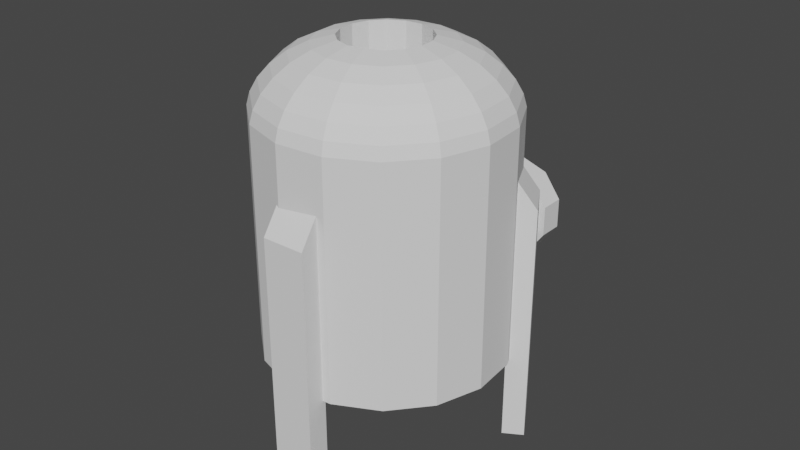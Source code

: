 # Source: Furnase_ForgeBase.blend  (saved by Blender 3.1.7; exported with 4.5.12 LTS)
import bpy
from mathutils import Matrix  # noqa: F401  (used for matrix-valued properties, if any)

bpy.ops.wm.read_factory_settings(use_empty=True)
scene = bpy.context.scene
scene.name = 'Scene'

# ---- collections
col_collection = bpy.data.collections.new('Collection'); scene.collection.children.link(col_collection)

# ---- world
world_world = bpy.data.worlds.new('World'); scene.world = world_world
world_world.use_nodes = True; world_world.node_tree.nodes.clear()
_N = world_world.node_tree.nodes; _L = world_world.node_tree.links
n0 = _N.new('ShaderNodeOutputWorld'); n0.name = 'World Output'; n0.location = (300, 300)
n1 = _N.new('ShaderNodeBackground'); n1.name = 'Background'; n1.location = (10, 300)
n1.inputs[0].default_value = (0.05088, 0.05088, 0.05088, 1.0)
_L.new(n1.outputs[0], n0.inputs[0])
n0.is_active_output = True
world_world.color = (0.05088, 0.05088, 0.05088)
world_world.use_sun_shadow = False
world_world.sun_shadow_jitter_overblur = 0.0

# ---- meshes
me_cylinder_008 = bpy.data.meshes.new('Cylinder.008')
me_cylinder_008.from_pydata([(0.0, 1.0, -1.0), (0.0, 1.0, 1.0), (0.5878, 0.809, -1.0), (0.5878, 0.809, 1.0), (0.9511, 0.309, -1.0), (0.9511, 0.309, 1.0), (0.9511, -0.309, -1.0), (0.9511, -0.309, 1.0), (0.5878, -0.809, -1.0), (0.5878, -0.809, 1.0), (-8.742e-08, -1.0, -1.0), (-8.742e-08, -1.0, 1.0), (-0.5878, -0.809, -1.0), (-0.5878, -0.809, 1.0), (-0.9511, -0.309, -1.0), (-0.9511, -0.309, 1.0), (-0.9511, 0.309, -1.0), (-0.9511, 0.309, 1.0), (-0.5878, 0.809, -1.0), (-0.5878, 0.809, 1.0), (0.0, 1.232, -1.0), (0.7243, 0.9969, -1.0), (1.172, 0.3808, -1.0), (1.172, -0.3808, -1.0), (0.7243, -0.9969, -1.0), (-1.077e-07, -1.232, -1.0), (-0.7243, -0.9969, -1.0), (-1.172, -0.3808, -1.0), (-1.172, 0.3808, -1.0), (-0.7243, 0.9969, -1.0), (6.023e-09, 1.232, -1.634), (0.7243, 0.9969, -1.634), (1.172, 0.3808, -1.634), (1.172, -0.3808, -1.634), (0.7243, -0.9969, -1.634), (-1.017e-07, -1.232, -1.634), (-0.7243, -0.9969, -1.634), (-1.172, -0.3808, -1.634), (-1.172, 0.3808, -1.634), (-0.7243, 0.9969, -1.634)], [], [(0, 1, 3, 2), (2, 3, 5, 4), (4, 5, 7, 6), (6, 7, 9, 8), (8, 9, 11, 10), (10, 11, 13, 12), (12, 13, 15, 14), (14, 15, 17, 16), (3, 1, 19, 17, 15, 13, 11, 9, 7, 5), (16, 17, 19, 18), (18, 19, 1, 0), (6, 8, 24, 23), (24, 25, 35, 34), (0, 2, 21, 20), (4, 6, 23, 22), (2, 4, 22, 21), (18, 0, 20, 29), (16, 18, 29, 28), (14, 16, 28, 27), (12, 14, 27, 26), (10, 12, 26, 25), (8, 10, 25, 24), (30, 31, 32, 33, 34, 35, 36, 37, 38, 39), (21, 22, 32, 31), (28, 29, 39, 38), (25, 26, 36, 35), (22, 23, 33, 32), (29, 20, 30, 39), (26, 27, 37, 36), (23, 24, 34, 33), (20, 21, 31, 30), (27, 28, 38, 37)])
_uv = me_cylinder_008.uv_layers.new(name='UVMap')
_uv.uv.foreach_set('vector', [1.0, 0.5, 1.0, 1.0, 0.9, 1.0, 0.9, 0.5, 0.9, 0.5, 0.9, 1.0, 0.8, 1.0, 0.8, 0.5, 0.8, 0.5, 0.8, 1.0, 0.7, 1.0, 0.7, 0.5, 0.7, 0.5, 0.7, 1.0, 0.6, 1.0, 0.6, 0.5, 0.6, 0.5, 0.6, 1.0, 0.5, 1.0, 0.5, 0.5, 0.5, 0.5, 0.5, 1.0, 0.4, 1.0, 0.4, 0.5, 0.4, 0.5, 0.4, 1.0, 0.3, 1.0, 0.3, 0.5, 0.3, 0.5, 0.3, 1.0, 0.2, 1.0, 0.2, 0.5, 0.3911, 0.4442, 0.25, 0.49, 0.1089, 0.4442, 0.02175, 0.3242, 0.02175, 0.1758, 0.1089, 0.05584, 0.25, 0.01, 0.3911, 0.05584, 0.4783, 0.1758, 0.4783, 0.3242, 0.2, 0.5, 0.2, 1.0, 0.1, 1.0, 0.1, 0.5, 0.1, 0.5, 0.1, 1.0, -7.451e-08, 1.0, -7.451e-08, 0.5, 0.7, 0.5, 0.6, 0.5, 0.6, 0.5, 0.7, 0.5, 0.6, 0.5, 0.5, 0.5, 0.5, 0.5, 0.6, 0.5, 1.0, 0.5, 0.9, 0.5, 0.9, 0.5, 1.0, 0.5, 0.8, 0.5, 0.7, 0.5, 0.7, 0.5, 0.8, 0.5, 0.9, 0.5, 0.8, 0.5, 0.8, 0.5, 0.9, 0.5, 0.1, 0.5, -7.451e-08, 0.5, -7.451e-08, 0.5, 0.1, 0.5, 0.2, 0.5, 0.1, 0.5, 0.1, 0.5, 0.2, 0.5, 0.3, 0.5, 0.2, 0.5, 0.2, 0.5, 0.3, 0.5, 0.4, 0.5, 0.3, 0.5, 0.3, 0.5, 0.4, 0.5, 0.5, 0.5, 0.4, 0.5, 0.4, 0.5, 0.5, 0.5, 0.6, 0.5, 0.5, 0.5, 0.5, 0.5, 0.6, 0.5, 0.75, 0.49, 0.8911, 0.4442, 0.9783, 0.3242, 0.9783, 0.1758, 0.8911, 0.05584, 0.75, 0.01, 0.6089, 0.05584, 0.5217, 0.1758, 0.5217, 0.3242, 0.6089, 0.4442, 0.9, 0.5, 0.8, 0.5, 0.8, 0.5, 0.9, 0.5, 0.2, 0.5, 0.1, 0.5, 0.1, 0.5, 0.2, 0.5, 0.5, 0.5, 0.4, 0.5, 0.4, 0.5, 0.5, 0.5, 0.8, 0.5, 0.7, 0.5, 0.7, 0.5, 0.8, 0.5, 0.1, 0.5, -7.451e-08, 0.5, -7.451e-08, 0.5, 0.1, 0.5, 0.4, 0.5, 0.3, 0.5, 0.3, 0.5, 0.4, 0.5, 0.7, 0.5, 0.6, 0.5, 0.6, 0.5, 0.7, 0.5, 1.0, 0.5, 0.9, 0.5, 0.9, 0.5, 1.0, 0.5, 0.3, 0.5, 0.2, 0.5, 0.2, 0.5, 0.3, 0.5])
me_cylinder_008.use_remesh_fix_poles = True
me_cylinder_008.use_remesh_preserve_attributes = False
me_cylinder_008.update()
me_cylinder_006 = bpy.data.meshes.new('Cylinder.006')
me_cylinder_006.from_pydata([(0.0, 1.0, 0.00254), (2.113e-09, 0.9978, 1.93), (0.3827, 0.9239, 0.00254), (0.3818, 0.9218, 1.93), (0.7071, 0.7071, 0.00254), (0.7055, 0.7055, 1.93), (0.9239, 0.3827, 0.00254), (0.9218, 0.3818, 1.93), (1.0, -4.371e-08, 0.00254), (0.9978, -4.36e-08, 1.93), (0.9239, -0.3827, 0.00254), (0.9218, -0.3818, 1.93), (0.7071, -0.7071, 0.00254), (0.7055, -0.7055, 1.93), (0.3827, -0.9239, 0.00254), (0.3818, -0.9218, 1.93), (-8.742e-08, -1.0, 0.00254), (-8.512e-08, -0.9978, 1.93), (-0.3827, -0.9239, 0.00254), (-0.3818, -0.9218, 1.93), (-0.7071, -0.7071, 0.00254), (-0.7055, -0.7055, 1.93), (-0.9239, -0.3827, 0.00254), (-0.9218, -0.3818, 1.93), (-1.0, 1.192e-08, 0.00254), (-0.9978, 1.191e-08, 1.93), (-0.9239, 0.3827, 0.00254), (-0.9218, 0.3818, 1.93), (-0.7071, 0.7071, 0.00254), (-0.7055, 0.7055, 1.93), (-0.3827, 0.9239, 0.00254), (-0.3818, 0.9218, 1.93), (0.1347, 0.3252, 2.454), (6.036e-07, 0.352, 2.454), (0.2489, 0.2489, 2.454), (0.3252, 0.1347, 2.454), (0.352, -1.116e-08, 2.454), (0.3252, -0.1347, 2.454), (0.2489, -0.2489, 2.454), (0.1347, -0.3252, 2.454), (5.728e-07, -0.352, 2.454), (-0.1347, -0.3252, 2.454), (-0.2489, -0.2489, 2.454), (-0.3252, -0.1347, 2.454), (-0.352, 8.421e-09, 2.454), (-0.3252, 0.1347, 2.454), (-0.2489, 0.2489, 2.454), (-0.1347, 0.3252, 2.454), (-6.273e-08, -0.9699, 2.03), (-6.306e-09, -0.9102, 2.136), (8.481e-08, -0.8185, 2.239), (2.113e-07, -0.6949, 2.333), (3.737e-07, -0.5394, 2.407), (-0.2064, -0.4983, 2.407), (-0.2659, -0.642, 2.333), (-0.3132, -0.7562, 2.239), (-0.3483, -0.8409, 2.136), (-0.3712, -0.8961, 2.03), (-0.8961, 0.3712, 2.03), (-0.8409, 0.3483, 2.136), (-0.7562, 0.3132, 2.239), (-0.642, 0.2659, 2.333), (-0.4983, 0.2064, 2.407), (-0.3814, 0.3814, 2.407), (-0.4914, 0.4914, 2.333), (-0.5788, 0.5788, 2.239), (-0.6436, 0.6436, 2.136), (-0.6858, 0.6858, 2.03), (0.3712, 0.8961, 2.03), (0.3483, 0.8409, 2.136), (0.3132, 0.7562, 2.239), (0.2659, 0.642, 2.333), (0.2064, 0.4983, 2.407), (0.3814, 0.3814, 2.407), (0.4914, 0.4914, 2.333), (0.5788, 0.5788, 2.239), (0.6436, 0.6436, 2.136), (0.6858, 0.6858, 2.03), (0.6858, -0.6858, 2.03), (0.6436, -0.6436, 2.136), (0.5788, -0.5788, 2.239), (0.4914, -0.4914, 2.333), (0.3814, -0.3814, 2.407), (0.2064, -0.4983, 2.407), (0.2659, -0.642, 2.333), (0.3132, -0.7562, 2.239), (0.3483, -0.8409, 2.136), (0.3712, -0.8961, 2.03), (-0.8961, -0.3712, 2.03), (-0.8409, -0.3483, 2.136), (-0.7562, -0.3132, 2.239), (-0.642, -0.2659, 2.333), (-0.4983, -0.2064, 2.407), (-0.5394, 9.435e-09, 2.407), (-0.6949, 1.028e-08, 2.333), (-0.8185, 1.094e-08, 2.239), (-0.9102, 1.144e-08, 2.136), (-0.9699, 1.176e-08, 2.03), (0.9699, -4.22e-08, 2.03), (0.9102, -3.92e-08, 2.136), (0.8185, -3.459e-08, 2.239), (0.6949, -2.839e-08, 2.333), (0.5394, -2.058e-08, 2.407), (0.4983, -0.2064, 2.407), (0.642, -0.2659, 2.333), (0.7562, -0.3132, 2.239), (0.8409, -0.3483, 2.136), (0.8961, -0.3712, 2.03), (-0.3814, -0.3814, 2.407), (-0.4914, -0.4914, 2.333), (-0.5788, -0.5788, 2.239), (-0.6436, -0.6436, 2.136), (-0.6858, -0.6858, 2.03), (-0.2064, 0.4983, 2.407), (-0.2659, 0.642, 2.333), (-0.3132, 0.7562, 2.239), (-0.3483, 0.8409, 2.136), (-0.3712, 0.8961, 2.03), (0.4983, 0.2064, 2.407), (0.642, 0.2659, 2.333), (0.7562, 0.3132, 2.239), (0.8409, 0.3483, 2.136), (0.8961, 0.3712, 2.03), (2.206e-08, 0.9699, 2.03), (7.326e-08, 0.9102, 2.136), (1.564e-07, 0.8185, 2.239), (2.72e-07, 0.6949, 2.333), (4.209e-07, 0.5394, 2.407), (0.1347, 0.3252, 1.754), (5.486e-07, 0.352, 1.754), (0.2489, 0.2489, 1.754), (0.3252, 0.1347, 1.754), (0.352, -1.116e-08, 1.754), (0.3252, -0.1347, 1.754), (0.2489, -0.2489, 1.754), (0.1347, -0.3252, 1.754), (5.178e-07, -0.352, 1.754), (-0.1347, -0.3252, 1.754), (-0.2489, -0.2489, 1.754), (-0.3252, -0.1347, 1.754), (-0.352, 8.421e-09, 1.754), (-0.3252, 0.1347, 1.754), (-0.2489, 0.2489, 1.754), (-0.1347, 0.3252, 1.754)], [], [(0, 1, 3, 2), (2, 3, 5, 4), (4, 5, 7, 6), (6, 7, 9, 8), (8, 9, 11, 10), (10, 11, 13, 12), (12, 13, 15, 14), (14, 15, 17, 16), (16, 17, 19, 18), (18, 19, 21, 20), (20, 21, 23, 22), (22, 23, 25, 24), (24, 25, 27, 26), (26, 27, 29, 28), (53, 52, 40, 41), (28, 29, 31, 30), (30, 31, 1, 0), (0, 2, 4, 6, 8, 10, 12, 14, 16, 18, 20, 22, 24, 26, 28, 30), (44, 43, 139, 140), (63, 62, 45, 46), (73, 72, 32, 34), (83, 82, 38, 39), (93, 92, 43, 44), (103, 102, 36, 37), (108, 53, 41, 42), (113, 63, 46, 47), (118, 73, 34, 35), (52, 83, 39, 40), (72, 127, 33, 32), (62, 93, 44, 45), (82, 103, 37, 38), (92, 108, 42, 43), (127, 113, 47, 33), (102, 118, 35, 36), (9, 7, 122, 98), (98, 122, 121, 99), (99, 121, 120, 100), (100, 120, 119, 101), (101, 119, 118, 102), (1, 31, 117, 123), (123, 117, 116, 124), (124, 116, 115, 125), (125, 115, 114, 126), (126, 114, 113, 127), (23, 21, 112, 88), (88, 112, 111, 89), (89, 111, 110, 90), (90, 110, 109, 91), (91, 109, 108, 92), (13, 11, 107, 78), (78, 107, 106, 79), (79, 106, 105, 80), (80, 105, 104, 81), (81, 104, 103, 82), (27, 25, 97, 58), (58, 97, 96, 59), (59, 96, 95, 60), (60, 95, 94, 61), (61, 94, 93, 62), (3, 1, 123, 68), (68, 123, 124, 69), (69, 124, 125, 70), (70, 125, 126, 71), (71, 126, 127, 72), (17, 15, 87, 48), (48, 87, 86, 49), (49, 86, 85, 50), (50, 85, 84, 51), (51, 84, 83, 52), (7, 5, 77, 122), (122, 77, 76, 121), (121, 76, 75, 120), (120, 75, 74, 119), (119, 74, 73, 118), (31, 29, 67, 117), (117, 67, 66, 116), (116, 66, 65, 115), (115, 65, 64, 114), (114, 64, 63, 113), (21, 19, 57, 112), (112, 57, 56, 111), (111, 56, 55, 110), (110, 55, 54, 109), (109, 54, 53, 108), (11, 9, 98, 107), (107, 98, 99, 106), (106, 99, 100, 105), (105, 100, 101, 104), (104, 101, 102, 103), (25, 23, 88, 97), (97, 88, 89, 96), (96, 89, 90, 95), (95, 90, 91, 94), (94, 91, 92, 93), (15, 13, 78, 87), (87, 78, 79, 86), (86, 79, 80, 85), (85, 80, 81, 84), (84, 81, 82, 83), (5, 3, 68, 77), (77, 68, 69, 76), (76, 69, 70, 75), (75, 70, 71, 74), (74, 71, 72, 73), (29, 27, 58, 67), (67, 58, 59, 66), (66, 59, 60, 65), (65, 60, 61, 64), (64, 61, 62, 63), (19, 17, 48, 57), (57, 48, 49, 56), (56, 49, 50, 55), (55, 50, 51, 54), (54, 51, 52, 53), (128, 129, 143, 142, 141, 140, 139, 138, 137, 136, 135, 134, 133, 132, 131, 130), (37, 36, 132, 133), (45, 44, 140, 141), (38, 37, 133, 134), (46, 45, 141, 142), (39, 38, 134, 135), (47, 46, 142, 143), (40, 39, 135, 136), (32, 33, 129, 128), (33, 47, 143, 129), (41, 40, 136, 137), (34, 32, 128, 130), (42, 41, 137, 138), (35, 34, 130, 131), (43, 42, 138, 139), (36, 35, 131, 132)])
_uv = me_cylinder_006.uv_layers.new(name='UVMap')
_uv.uv.foreach_set('vector', [1.0, 0.5, 1.0, 1.0, 0.9375, 1.0, 0.9375, 0.5, 0.9375, 0.5, 0.9375, 1.0, 0.875, 1.0, 0.875, 0.5, 0.875, 0.5, 0.875, 1.0, 0.8125, 1.0, 0.8125, 0.5, 0.8125, 0.5, 0.8125, 1.0, 0.75, 1.0, 0.75, 0.5, 0.75, 0.5, 0.75, 1.0, 0.6875, 1.0, 0.6875, 0.5, 0.6875, 0.5, 0.6875, 1.0, 0.625, 1.0, 0.625, 0.5, 0.625, 0.5, 0.625, 1.0, 0.5625, 1.0, 0.5625, 0.5, 0.5625, 0.5, 0.5625, 1.0, 0.5, 1.0, 0.5, 0.5, 0.5, 0.5, 0.5, 1.0, 0.4375, 1.0, 0.4375, 0.5, 0.4375, 0.5, 0.4375, 1.0, 0.375, 1.0, 0.375, 0.5, 0.375, 0.5, 0.375, 1.0, 0.3125, 1.0, 0.3125, 0.5, 0.3125, 0.5, 0.3125, 1.0, 0.25, 1.0, 0.25, 0.5, 0.25, 0.5, 0.25, 1.0, 0.1875, 1.0, 0.1875, 0.5, 0.1875, 0.5, 0.1875, 1.0, 0.125, 1.0, 0.125, 0.5, 0.4375, 1.0, 0.5, 1.0, 0.5, 1.0, 0.4375, 1.0, 0.125, 0.5, 0.125, 1.0, 0.0625, 1.0, 0.0625, 0.5, 0.0625, 0.5, 0.0625, 1.0, 0.0, 1.0, 0.0, 0.5, 0.75, 0.49, 0.8418, 0.4717, 0.9197, 0.4197, 0.9717, 0.3418, 0.99, 0.25, 0.9717, 0.1582, 0.9197, 0.08029, 0.8418, 0.02827, 0.75, 0.01, 0.6582, 0.02827, 0.5803, 0.08029, 0.5283, 0.1582, 0.51, 0.25, 0.5283, 0.3418, 0.5803, 0.4197, 0.6582, 0.4717, 0.25, 1.0, 0.3125, 1.0, 0.3125, 1.0, 0.25, 1.0, 0.125, 1.0, 0.1875, 1.0, 0.1875, 1.0, 0.125, 1.0, 0.875, 1.0, 0.9375, 1.0, 0.9375, 1.0, 0.875, 1.0, 0.5625, 1.0, 0.625, 1.0, 0.625, 1.0, 0.5625, 1.0, 0.25, 1.0, 0.3125, 1.0, 0.3125, 1.0, 0.25, 1.0, 0.6875, 1.0, 0.75, 1.0, 0.75, 1.0, 0.6875, 1.0, 0.375, 1.0, 0.4375, 1.0, 0.4375, 1.0, 0.375, 1.0, 0.0625, 1.0, 0.125, 1.0, 0.125, 1.0, 0.0625, 1.0, 0.8125, 1.0, 0.875, 1.0, 0.875, 1.0, 0.8125, 1.0, 0.5, 1.0, 0.5625, 1.0, 0.5625, 1.0, 0.5, 1.0, 0.9375, 1.0, 1.0, 1.0, 1.0, 1.0, 0.9375, 1.0, 0.1875, 1.0, 0.25, 1.0, 0.25, 1.0, 0.1875, 1.0, 0.625, 1.0, 0.6875, 1.0, 0.6875, 1.0, 0.625, 1.0, 0.3125, 1.0, 0.375, 1.0, 0.375, 1.0, 0.3125, 1.0, 0.0, 1.0, 0.0625, 1.0, 0.0625, 1.0, 0.0, 1.0, 0.75, 1.0, 0.8125, 1.0, 0.8125, 1.0, 0.75, 1.0, 0.75, 1.0, 0.8125, 1.0, 0.8125, 1.0, 0.75, 1.0, 0.75, 1.0, 0.8125, 1.0, 0.8125, 1.0, 0.75, 1.0, 0.75, 1.0, 0.8125, 1.0, 0.8125, 1.0, 0.75, 1.0, 0.75, 1.0, 0.8125, 1.0, 0.8125, 1.0, 0.75, 1.0, 0.75, 1.0, 0.8125, 1.0, 0.8125, 1.0, 0.75, 1.0, 0.0, 1.0, 0.0625, 1.0, 0.0625, 1.0, 0.0, 1.0, 0.0, 1.0, 0.0625, 1.0, 0.0625, 1.0, 0.0, 1.0, 0.0, 1.0, 0.0625, 1.0, 0.0625, 1.0, 0.0, 1.0, 0.0, 1.0, 0.0625, 1.0, 0.0625, 1.0, 0.0, 1.0, 0.0, 1.0, 0.0625, 1.0, 0.0625, 1.0, 0.0, 1.0, 0.3125, 1.0, 0.375, 1.0, 0.375, 1.0, 0.3125, 1.0, 0.3125, 1.0, 0.375, 1.0, 0.375, 1.0, 0.3125, 1.0, 0.3125, 1.0, 0.375, 1.0, 0.375, 1.0, 0.3125, 1.0, 0.3125, 1.0, 0.375, 1.0, 0.375, 1.0, 0.3125, 1.0, 0.3125, 1.0, 0.375, 1.0, 0.375, 1.0, 0.3125, 1.0, 0.625, 1.0, 0.6875, 1.0, 0.6875, 1.0, 0.625, 1.0, 0.625, 1.0, 0.6875, 1.0, 0.6875, 1.0, 0.625, 1.0, 0.625, 1.0, 0.6875, 1.0, 0.6875, 1.0, 0.625, 1.0, 0.625, 1.0, 0.6875, 1.0, 0.6875, 1.0, 0.625, 1.0, 0.625, 1.0, 0.6875, 1.0, 0.6875, 1.0, 0.625, 1.0, 0.1875, 1.0, 0.25, 1.0, 0.25, 1.0, 0.1875, 1.0, 0.1875, 1.0, 0.25, 1.0, 0.25, 1.0, 0.1875, 1.0, 0.1875, 1.0, 0.25, 1.0, 0.25, 1.0, 0.1875, 1.0, 0.1875, 1.0, 0.25, 1.0, 0.25, 1.0, 0.1875, 1.0, 0.1875, 1.0, 0.25, 1.0, 0.25, 1.0, 0.1875, 1.0, 0.9375, 1.0, 1.0, 1.0, 1.0, 1.0, 0.9375, 1.0, 0.9375, 1.0, 1.0, 1.0, 1.0, 1.0, 0.9375, 1.0, 0.9375, 1.0, 1.0, 1.0, 1.0, 1.0, 0.9375, 1.0, 0.9375, 1.0, 1.0, 1.0, 1.0, 1.0, 0.9375, 1.0, 0.9375, 1.0, 1.0, 1.0, 1.0, 1.0, 0.9375, 1.0, 0.5, 1.0, 0.5625, 1.0, 0.5625, 1.0, 0.5, 1.0, 0.5, 1.0, 0.5625, 1.0, 0.5625, 1.0, 0.5, 1.0, 0.5, 1.0, 0.5625, 1.0, 0.5625, 1.0, 0.5, 1.0, 0.5, 1.0, 0.5625, 1.0, 0.5625, 1.0, 0.5, 1.0, 0.5, 1.0, 0.5625, 1.0, 0.5625, 1.0, 0.5, 1.0, 0.8125, 1.0, 0.875, 1.0, 0.875, 1.0, 0.8125, 1.0, 0.8125, 1.0, 0.875, 1.0, 0.875, 1.0, 0.8125, 1.0, 0.8125, 1.0, 0.875, 1.0, 0.875, 1.0, 0.8125, 1.0, 0.8125, 1.0, 0.875, 1.0, 0.875, 1.0, 0.8125, 1.0, 0.8125, 1.0, 0.875, 1.0, 0.875, 1.0, 0.8125, 1.0, 0.0625, 1.0, 0.125, 1.0, 0.125, 1.0, 0.0625, 1.0, 0.0625, 1.0, 0.125, 1.0, 0.125, 1.0, 0.0625, 1.0, 0.0625, 1.0, 0.125, 1.0, 0.125, 1.0, 0.0625, 1.0, 0.0625, 1.0, 0.125, 1.0, 0.125, 1.0, 0.0625, 1.0, 0.0625, 1.0, 0.125, 1.0, 0.125, 1.0, 0.0625, 1.0, 0.375, 1.0, 0.4375, 1.0, 0.4375, 1.0, 0.375, 1.0, 0.375, 1.0, 0.4375, 1.0, 0.4375, 1.0, 0.375, 1.0, 0.375, 1.0, 0.4375, 1.0, 0.4375, 1.0, 0.375, 1.0, 0.375, 1.0, 0.4375, 1.0, 0.4375, 1.0, 0.375, 1.0, 0.375, 1.0, 0.4375, 1.0, 0.4375, 1.0, 0.375, 1.0, 0.6875, 1.0, 0.75, 1.0, 0.75, 1.0, 0.6875, 1.0, 0.6875, 1.0, 0.75, 1.0, 0.75, 1.0, 0.6875, 1.0, 0.6875, 1.0, 0.75, 1.0, 0.75, 1.0, 0.6875, 1.0, 0.6875, 1.0, 0.75, 1.0, 0.75, 1.0, 0.6875, 1.0, 0.6875, 1.0, 0.75, 1.0, 0.75, 1.0, 0.6875, 1.0, 0.25, 1.0, 0.3125, 1.0, 0.3125, 1.0, 0.25, 1.0, 0.25, 1.0, 0.3125, 1.0, 0.3125, 1.0, 0.25, 1.0, 0.25, 1.0, 0.3125, 1.0, 0.3125, 1.0, 0.25, 1.0, 0.25, 1.0, 0.3125, 1.0, 0.3125, 1.0, 0.25, 1.0, 0.25, 1.0, 0.3125, 1.0, 0.3125, 1.0, 0.25, 1.0, 0.5625, 1.0, 0.625, 1.0, 0.625, 1.0, 0.5625, 1.0, 0.5625, 1.0, 0.625, 1.0, 0.625, 1.0, 0.5625, 1.0, 0.5625, 1.0, 0.625, 1.0, 0.625, 1.0, 0.5625, 1.0, 0.5625, 1.0, 0.625, 1.0, 0.625, 1.0, 0.5625, 1.0, 0.5625, 1.0, 0.625, 1.0, 0.625, 1.0, 0.5625, 1.0, 0.875, 1.0, 0.9375, 1.0, 0.9375, 1.0, 0.875, 1.0, 0.875, 1.0, 0.9375, 1.0, 0.9375, 1.0, 0.875, 1.0, 0.875, 1.0, 0.9375, 1.0, 0.9375, 1.0, 0.875, 1.0, 0.875, 1.0, 0.9375, 1.0, 0.9375, 1.0, 0.875, 1.0, 0.875, 1.0, 0.9375, 1.0, 0.9375, 1.0, 0.875, 1.0, 0.125, 1.0, 0.1875, 1.0, 0.1875, 1.0, 0.125, 1.0, 0.125, 1.0, 0.1875, 1.0, 0.1875, 1.0, 0.125, 1.0, 0.125, 1.0, 0.1875, 1.0, 0.1875, 1.0, 0.125, 1.0, 0.125, 1.0, 0.1875, 1.0, 0.1875, 1.0, 0.125, 1.0, 0.125, 1.0, 0.1875, 1.0, 0.1875, 1.0, 0.125, 1.0, 0.4375, 1.0, 0.5, 1.0, 0.5, 1.0, 0.4375, 1.0, 0.4375, 1.0, 0.5, 1.0, 0.5, 1.0, 0.4375, 1.0, 0.4375, 1.0, 0.5, 1.0, 0.5, 1.0, 0.4375, 1.0, 0.4375, 1.0, 0.5, 1.0, 0.5, 1.0, 0.4375, 1.0, 0.4375, 1.0, 0.5, 1.0, 0.5, 1.0, 0.4375, 1.0, 0.3418, 0.4717, 0.25, 0.49, 0.1582, 0.4717, 0.08029, 0.4197, 0.02827, 0.3418, 0.01, 0.25, 0.02827, 0.1582, 0.08029, 0.08029, 0.1582, 0.02827, 0.25, 0.01, 0.3418, 0.02827, 0.4197, 0.08029, 0.4717, 0.1582, 0.49, 0.25, 0.4717, 0.3418, 0.4197, 0.4197, 0.6875, 1.0, 0.75, 1.0, 0.75, 1.0, 0.6875, 1.0, 0.1875, 1.0, 0.25, 1.0, 0.25, 1.0, 0.1875, 1.0, 0.625, 1.0, 0.6875, 1.0, 0.6875, 1.0, 0.625, 1.0, 0.125, 1.0, 0.1875, 1.0, 0.1875, 1.0, 0.125, 1.0, 0.5625, 1.0, 0.625, 1.0, 0.625, 1.0, 0.5625, 1.0, 0.0625, 1.0, 0.125, 1.0, 0.125, 1.0, 0.0625, 1.0, 0.5, 1.0, 0.5625, 1.0, 0.5625, 1.0, 0.5, 1.0, 0.9375, 1.0, 1.0, 1.0, 1.0, 1.0, 0.9375, 1.0, 0.0, 1.0, 0.0625, 1.0, 0.0625, 1.0, 0.0, 1.0, 0.4375, 1.0, 0.5, 1.0, 0.5, 1.0, 0.4375, 1.0, 0.875, 1.0, 0.9375, 1.0, 0.9375, 1.0, 0.875, 1.0, 0.375, 1.0, 0.4375, 1.0, 0.4375, 1.0, 0.375, 1.0, 0.8125, 1.0, 0.875, 1.0, 0.875, 1.0, 0.8125, 1.0, 0.3125, 1.0, 0.375, 1.0, 0.375, 1.0, 0.3125, 1.0, 0.75, 1.0, 0.8125, 1.0, 0.8125, 1.0, 0.75, 1.0])
me_cylinder_006.use_remesh_fix_poles = True
me_cylinder_006.use_remesh_preserve_attributes = False
me_cylinder_006.update()
me_cube_010 = bpy.data.meshes.new('Cube.010')
me_cube_010.from_pydata([(-3.131, -0.505, -2.384e-07), (-3.131, -0.505, 5.701), (-3.131, 0.505, -2.384e-07), (-3.131, 0.505, 5.701), (-2.626, -0.505, -2.384e-07), (-2.626, -0.505, 6.418), (-2.626, 0.505, -2.384e-07), (-2.626, 0.505, 6.418), (1.226, 3.02, -2.384e-07), (1.226, 3.02, 5.701), (2.101, 2.515, -2.384e-07), (2.101, 2.515, 5.701), (0.9737, 2.583, -2.384e-07), (0.9737, 2.583, 6.418), (1.848, 2.078, -2.384e-07), (1.848, 2.078, 6.418), (2.101, -2.515, -2.384e-07), (2.101, -2.515, 5.701), (1.226, -3.02, -2.384e-07), (1.226, -3.02, 5.701), (1.848, -2.078, -2.384e-07), (1.848, -2.078, 6.418), (0.9737, -2.583, -2.384e-07), (0.9737, -2.583, 6.418)], [], [(0, 2, 3, 1), (2, 6, 7, 3), (6, 4, 5, 7), (4, 0, 1, 5), (2, 0, 4, 6), (7, 5, 1, 3), (8, 10, 11, 9), (10, 14, 15, 11), (14, 12, 13, 15), (12, 8, 9, 13), (10, 8, 12, 14), (15, 13, 9, 11), (16, 18, 19, 17), (18, 22, 23, 19), (22, 20, 21, 23), (20, 16, 17, 21), (18, 16, 20, 22), (23, 21, 17, 19)])
_uv = me_cube_010.uv_layers.new(name='UVMap')
_uv.uv.foreach_set('vector', [0.375, 0.0, 0.375, 0.25, 0.625, 0.25, 0.625, 0.0, 0.375, 0.25, 0.375, 0.5, 0.625, 0.5, 0.625, 0.25, 0.375, 0.5, 0.375, 0.75, 0.625, 0.75, 0.625, 0.5, 0.375, 0.75, 0.375, 1.0, 0.625, 1.0, 0.625, 0.75, 0.125, 0.5, 0.125, 0.75, 0.375, 0.75, 0.375, 0.5, 0.625, 0.5, 0.625, 0.75, 0.875, 0.75, 0.875, 0.5, 0.375, 0.0, 0.375, 0.25, 0.625, 0.25, 0.625, 0.0, 0.375, 0.25, 0.375, 0.5, 0.625, 0.5, 0.625, 0.25, 0.375, 0.5, 0.375, 0.75, 0.625, 0.75, 0.625, 0.5, 0.375, 0.75, 0.375, 1.0, 0.625, 1.0, 0.625, 0.75, 0.125, 0.5, 0.125, 0.75, 0.375, 0.75, 0.375, 0.5, 0.625, 0.5, 0.625, 0.75, 0.875, 0.75, 0.875, 0.5, 0.375, 0.0, 0.375, 0.25, 0.625, 0.25, 0.625, 0.0, 0.375, 0.25, 0.375, 0.5, 0.625, 0.5, 0.625, 0.25, 0.375, 0.5, 0.375, 0.75, 0.625, 0.75, 0.625, 0.5, 0.375, 0.75, 0.375, 1.0, 0.625, 1.0, 0.625, 0.75, 0.125, 0.5, 0.125, 0.75, 0.375, 0.75, 0.375, 0.5, 0.625, 0.5, 0.625, 0.75, 0.875, 0.75, 0.875, 0.5])
me_cube_010.use_remesh_fix_poles = True
me_cube_010.use_remesh_preserve_attributes = False
me_cube_010.update()

# ---- objects
ob_cylinder_001 = bpy.data.objects.new('Cylinder.001', me_cylinder_008)
ob_cylinder = bpy.data.objects.new('Cylinder', me_cylinder_006)
ob_cube = bpy.data.objects.new('Cube', me_cube_010)

# ---- transforms, parenting, visibility, modifiers, constraints
ob_cylinder_001.location = (0.004321, 0.7, 0.7)
ob_cylinder_001.rotation_euler = (1.571, -0.0, 0.0)
ob_cylinder_001.scale = (0.1947, 0.1947, 0.1947)
ob_cylinder.location = (0.0, 0.0, 0.4)
ob_cylinder.rotation_euler = (0.0, -0.0, -0.5071)
ob_cylinder.scale = (0.5715, 0.5715, 0.5715)
ob_cube.location = (0.0, 0.0, 0.0)
ob_cube.rotation_euler = (0.0, -0.0, -0.5071)
ob_cube.scale = (0.198, 0.198, 0.198)

# ---- collection membership
col_collection.objects.link(ob_cylinder_001)
col_collection.objects.link(ob_cylinder)
col_collection.objects.link(ob_cube)

# ---- scene / render settings (as saved in the file)
scene.frame_start = 1; scene.frame_end = 250; scene.frame_set(1)
scene.render.engine = 'BLENDER_EEVEE_NEXT'
scene.cycles.sampling_pattern = 'TABULATED_SOBOL'
scene.cycles.use_light_tree = False
scene.view_settings.view_transform = 'Filmic'
bpy.context.view_layer.update()

# ---- added for rendering (the .blend has no active camera and no usable light): camera, sun
cam_auto = bpy.data.cameras.new('AutoCamera')
cam_auto.lens = 50.0
cam_auto.sensor_width = 36.0
cam_auto.clip_end = 1000.0
ob_auto_camera = bpy.data.objects.new('AutoCamera', cam_auto)
scene.collection.objects.link(ob_auto_camera)
ob_auto_camera.location = (2.75763, -3.22189, 3.12951)
ob_auto_camera.rotation_euler = (1.09748, -7.21219e-08, 0.694738)
scene.camera = ob_auto_camera
light_auto_sun = bpy.data.lights.new('AutoSun', 'SUN')
light_auto_sun.energy = 3.0
light_auto_sun.angle = 0.0523599
ob_auto_sun = bpy.data.objects.new('AutoSun', light_auto_sun)
scene.collection.objects.link(ob_auto_sun)
ob_auto_sun.rotation_euler = (0.872665, 0.174533, 0.523599)
bpy.context.view_layer.update()
